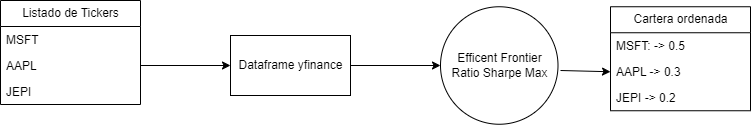

The diagram above was exported from draw.io. Its source (the exported page's mxGraphModel, read from the mxfile embedded in the PNG):
<mxGraphModel dx="832" dy="571" grid="1" gridSize="10" guides="1" tooltips="1" connect="1" arrows="1" fold="1" page="1" pageScale="1" pageWidth="850" pageHeight="1100" math="0" shadow="0">
  <root>
    <mxCell id="0" />
    <mxCell id="1" parent="0" />
    <mxCell id="2" value="Listado de Tickers" style="swimlane;fontStyle=0;childLayout=stackLayout;horizontal=1;startSize=26;fillColor=none;horizontalStack=0;resizeParent=1;resizeParentMax=0;resizeLast=0;collapsible=1;marginBottom=0;html=1;" vertex="1" parent="1">
      <mxGeometry x="60" y="170" width="140" height="104" as="geometry" />
    </mxCell>
    <mxCell id="3" value="MSFT" style="text;strokeColor=none;fillColor=none;align=left;verticalAlign=top;spacingLeft=4;spacingRight=4;overflow=hidden;rotatable=0;points=[[0,0.5],[1,0.5]];portConstraint=eastwest;whiteSpace=wrap;html=1;" vertex="1" parent="2">
      <mxGeometry y="26" width="140" height="26" as="geometry" />
    </mxCell>
    <mxCell id="4" value="AAPL" style="text;strokeColor=none;fillColor=none;align=left;verticalAlign=top;spacingLeft=4;spacingRight=4;overflow=hidden;rotatable=0;points=[[0,0.5],[1,0.5]];portConstraint=eastwest;whiteSpace=wrap;html=1;" vertex="1" parent="2">
      <mxGeometry y="52" width="140" height="26" as="geometry" />
    </mxCell>
    <mxCell id="5" value="JEPI" style="text;strokeColor=none;fillColor=none;align=left;verticalAlign=top;spacingLeft=4;spacingRight=4;overflow=hidden;rotatable=0;points=[[0,0.5],[1,0.5]];portConstraint=eastwest;whiteSpace=wrap;html=1;" vertex="1" parent="2">
      <mxGeometry y="78" width="140" height="26" as="geometry" />
    </mxCell>
    <mxCell id="6" value="Dataframe yfinance" style="html=1;dashed=0;whitespace=wrap;" vertex="1" parent="1">
      <mxGeometry x="290" y="205" width="120" height="60" as="geometry" />
    </mxCell>
    <mxCell id="7" value="" style="endArrow=classic;html=1;exitX=1;exitY=0.5;exitDx=0;exitDy=0;entryX=0;entryY=0.5;entryDx=0;entryDy=0;" edge="1" parent="1" source="4" target="6">
      <mxGeometry width="50" height="50" relative="1" as="geometry">
        <mxPoint x="230" y="240" as="sourcePoint" />
        <mxPoint x="280" y="190" as="targetPoint" />
      </mxGeometry>
    </mxCell>
    <mxCell id="8" value="Efficent Frontier&lt;br&gt;Ratio Sharpe Max" style="shape=ellipse;html=1;dashed=0;whitespace=wrap;aspect=fixed;perimeter=ellipsePerimeter;" vertex="1" parent="1">
      <mxGeometry x="500" y="176.25" width="117.5" height="117.5" as="geometry" />
    </mxCell>
    <mxCell id="9" value="" style="endArrow=classic;html=1;entryX=0;entryY=0.5;entryDx=0;entryDy=0;exitX=1;exitY=0.5;exitDx=0;exitDy=0;" edge="1" parent="1" source="6" target="8">
      <mxGeometry width="50" height="50" relative="1" as="geometry">
        <mxPoint x="430" y="235" as="sourcePoint" />
        <mxPoint x="460" y="190" as="targetPoint" />
      </mxGeometry>
    </mxCell>
    <mxCell id="10" value="" style="endArrow=classic;html=1;entryX=0;entryY=0.5;entryDx=0;entryDy=0;" edge="1" parent="1" target="13">
      <mxGeometry width="50" height="50" relative="1" as="geometry">
        <mxPoint x="620" y="240" as="sourcePoint" />
        <mxPoint x="680" y="240" as="targetPoint" />
      </mxGeometry>
    </mxCell>
    <mxCell id="11" value="Cartera ordenada" style="swimlane;fontStyle=0;childLayout=stackLayout;horizontal=1;startSize=26;fillColor=none;horizontalStack=0;resizeParent=1;resizeParentMax=0;resizeLast=0;collapsible=1;marginBottom=0;html=1;" vertex="1" parent="1">
      <mxGeometry x="670" y="176.25" width="140" height="104" as="geometry" />
    </mxCell>
    <mxCell id="12" value="MSFT: -&amp;gt; 0.5" style="text;strokeColor=none;fillColor=none;align=left;verticalAlign=top;spacingLeft=4;spacingRight=4;overflow=hidden;rotatable=0;points=[[0,0.5],[1,0.5]];portConstraint=eastwest;whiteSpace=wrap;html=1;" vertex="1" parent="11">
      <mxGeometry y="26" width="140" height="26" as="geometry" />
    </mxCell>
    <mxCell id="13" value="AAPL -&amp;gt; 0.3" style="text;strokeColor=none;fillColor=none;align=left;verticalAlign=top;spacingLeft=4;spacingRight=4;overflow=hidden;rotatable=0;points=[[0,0.5],[1,0.5]];portConstraint=eastwest;whiteSpace=wrap;html=1;" vertex="1" parent="11">
      <mxGeometry y="52" width="140" height="26" as="geometry" />
    </mxCell>
    <mxCell id="14" value="JEPI -&amp;gt; 0.2" style="text;strokeColor=none;fillColor=none;align=left;verticalAlign=top;spacingLeft=4;spacingRight=4;overflow=hidden;rotatable=0;points=[[0,0.5],[1,0.5]];portConstraint=eastwest;whiteSpace=wrap;html=1;" vertex="1" parent="11">
      <mxGeometry y="78" width="140" height="26" as="geometry" />
    </mxCell>
  </root>
</mxGraphModel>